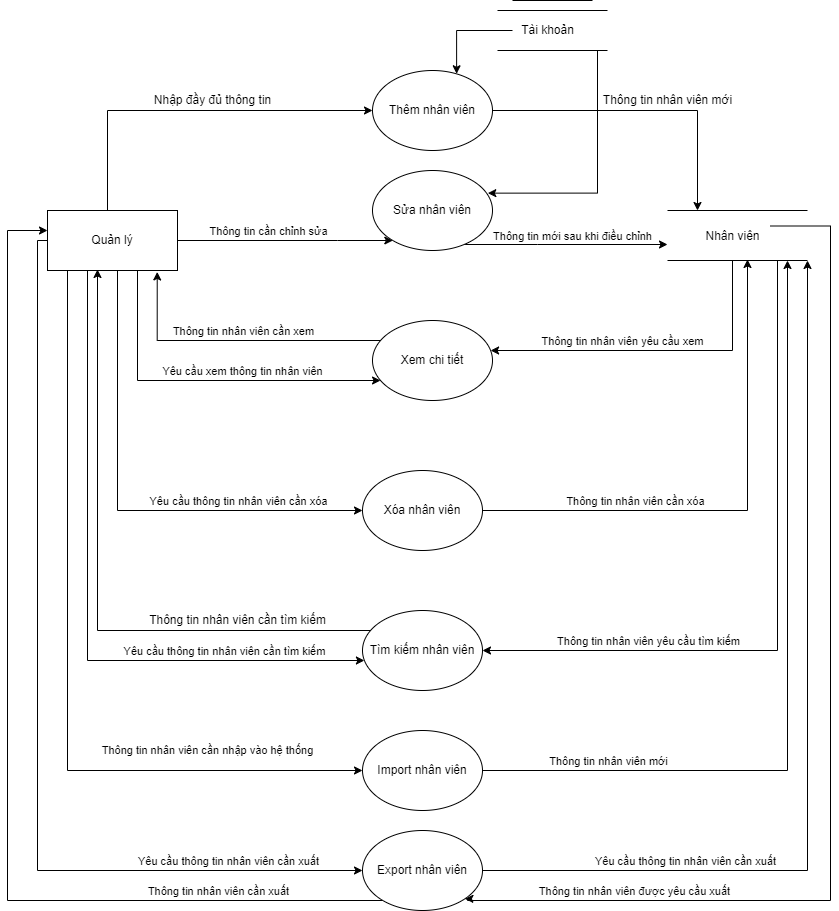

The diagram above was exported from draw.io. Its source (the exported page's mxGraphModel, read from the mxfile embedded in the PNG):
<mxGraphModel dx="1038" dy="539" grid="1" gridSize="10" guides="1" tooltips="1" connect="1" arrows="1" fold="1" page="1" pageScale="1" pageWidth="850" pageHeight="1100" math="0" shadow="0" extFonts="Permanent Marker^https://fonts.googleapis.com/css?family=Permanent+Marker">
  <root>
    <mxCell id="0" />
    <mxCell id="1" parent="0" />
    <mxCell id="qpPjTsfXtciJ6-ruc6eX-25" style="edgeStyle=orthogonalEdgeStyle;rounded=0;orthogonalLoop=1;jettySize=auto;html=1;" parent="1" source="qpPjTsfXtciJ6-ruc6eX-1" target="qpPjTsfXtciJ6-ruc6eX-5" edge="1">
      <mxGeometry relative="1" as="geometry">
        <Array as="points">
          <mxPoint x="110" y="140" />
        </Array>
      </mxGeometry>
    </mxCell>
    <mxCell id="qpPjTsfXtciJ6-ruc6eX-33" style="edgeStyle=orthogonalEdgeStyle;rounded=0;orthogonalLoop=1;jettySize=auto;html=1;" parent="1" source="qpPjTsfXtciJ6-ruc6eX-1" target="qpPjTsfXtciJ6-ruc6eX-6" edge="1">
      <mxGeometry relative="1" as="geometry">
        <Array as="points">
          <mxPoint x="340" y="270" />
          <mxPoint x="340" y="270" />
        </Array>
      </mxGeometry>
    </mxCell>
    <mxCell id="qpPjTsfXtciJ6-ruc6eX-34" value="Thông tin cần chỉnh sửa" style="edgeLabel;html=1;align=center;verticalAlign=middle;resizable=0;points=[];" parent="qpPjTsfXtciJ6-ruc6eX-33" vertex="1" connectable="0">
      <mxGeometry x="-0.1941" relative="1" as="geometry">
        <mxPoint x="3" y="-10" as="offset" />
      </mxGeometry>
    </mxCell>
    <mxCell id="qpPjTsfXtciJ6-ruc6eX-37" style="edgeStyle=orthogonalEdgeStyle;rounded=0;orthogonalLoop=1;jettySize=auto;html=1;" parent="1" source="qpPjTsfXtciJ6-ruc6eX-1" target="qpPjTsfXtciJ6-ruc6eX-9" edge="1">
      <mxGeometry relative="1" as="geometry">
        <Array as="points">
          <mxPoint x="140" y="410" />
        </Array>
      </mxGeometry>
    </mxCell>
    <mxCell id="qpPjTsfXtciJ6-ruc6eX-38" value="Yêu cầu xem thông tin nhân viên" style="edgeLabel;html=1;align=center;verticalAlign=middle;resizable=0;points=[];" parent="qpPjTsfXtciJ6-ruc6eX-37" vertex="1" connectable="0">
      <mxGeometry x="-0.1237" relative="1" as="geometry">
        <mxPoint x="59" y="-10" as="offset" />
      </mxGeometry>
    </mxCell>
    <mxCell id="qpPjTsfXtciJ6-ruc6eX-43" style="edgeStyle=orthogonalEdgeStyle;rounded=0;orthogonalLoop=1;jettySize=auto;html=1;" parent="1" source="qpPjTsfXtciJ6-ruc6eX-1" target="qpPjTsfXtciJ6-ruc6eX-7" edge="1">
      <mxGeometry relative="1" as="geometry">
        <Array as="points">
          <mxPoint x="120" y="540" />
        </Array>
      </mxGeometry>
    </mxCell>
    <mxCell id="qpPjTsfXtciJ6-ruc6eX-44" value="Yêu cầu thông tin nhân viên cần xóa" style="edgeLabel;html=1;align=center;verticalAlign=middle;resizable=0;points=[];" parent="qpPjTsfXtciJ6-ruc6eX-43" vertex="1" connectable="0">
      <mxGeometry x="0.4927" relative="1" as="geometry">
        <mxPoint x="-2" y="-10" as="offset" />
      </mxGeometry>
    </mxCell>
    <mxCell id="qpPjTsfXtciJ6-ruc6eX-47" style="edgeStyle=orthogonalEdgeStyle;rounded=0;orthogonalLoop=1;jettySize=auto;html=1;" parent="1" source="qpPjTsfXtciJ6-ruc6eX-1" target="qpPjTsfXtciJ6-ruc6eX-8" edge="1">
      <mxGeometry relative="1" as="geometry">
        <Array as="points">
          <mxPoint x="90" y="690" />
        </Array>
      </mxGeometry>
    </mxCell>
    <mxCell id="qpPjTsfXtciJ6-ruc6eX-48" value="Yêu cầu thông tin nhân viên cần tìm kiếm" style="edgeLabel;html=1;align=center;verticalAlign=middle;resizable=0;points=[];" parent="qpPjTsfXtciJ6-ruc6eX-47" vertex="1" connectable="0">
      <mxGeometry x="0.6061" y="-2" relative="1" as="geometry">
        <mxPoint x="-10" y="-12" as="offset" />
      </mxGeometry>
    </mxCell>
    <mxCell id="R-auny97bDGTehmVkG5V-3" value="Thông tin nhân viên cần nhập vào hệ thống" style="edgeStyle=orthogonalEdgeStyle;rounded=0;orthogonalLoop=1;jettySize=auto;html=1;" parent="1" source="qpPjTsfXtciJ6-ruc6eX-1" target="R-auny97bDGTehmVkG5V-1" edge="1">
      <mxGeometry x="0.6101" y="20" relative="1" as="geometry">
        <Array as="points">
          <mxPoint x="70" y="800" />
        </Array>
        <mxPoint as="offset" />
      </mxGeometry>
    </mxCell>
    <mxCell id="R-auny97bDGTehmVkG5V-6" style="edgeStyle=orthogonalEdgeStyle;rounded=0;orthogonalLoop=1;jettySize=auto;html=1;" parent="1" source="qpPjTsfXtciJ6-ruc6eX-1" target="R-auny97bDGTehmVkG5V-2" edge="1">
      <mxGeometry relative="1" as="geometry">
        <Array as="points">
          <mxPoint x="40" y="270" />
          <mxPoint x="40" y="900" />
        </Array>
      </mxGeometry>
    </mxCell>
    <mxCell id="R-auny97bDGTehmVkG5V-7" value="Yêu cầu thông tin nhân viên cần xuất" style="edgeLabel;html=1;align=center;verticalAlign=middle;resizable=0;points=[];" parent="R-auny97bDGTehmVkG5V-6" vertex="1" connectable="0">
      <mxGeometry x="0.6924" y="3" relative="1" as="geometry">
        <mxPoint x="13" y="-7" as="offset" />
      </mxGeometry>
    </mxCell>
    <mxCell id="qpPjTsfXtciJ6-ruc6eX-1" value="Quản lý" style="rounded=0;whiteSpace=wrap;html=1;" parent="1" vertex="1">
      <mxGeometry x="50" y="240" width="130" height="60" as="geometry" />
    </mxCell>
    <mxCell id="qpPjTsfXtciJ6-ruc6eX-2" value="" style="endArrow=none;html=1;rounded=0;" parent="1" edge="1">
      <mxGeometry width="50" height="50" relative="1" as="geometry">
        <mxPoint x="670" y="240" as="sourcePoint" />
        <mxPoint x="810" y="240" as="targetPoint" />
      </mxGeometry>
    </mxCell>
    <mxCell id="qpPjTsfXtciJ6-ruc6eX-3" value="" style="endArrow=none;html=1;rounded=0;" parent="1" edge="1">
      <mxGeometry width="50" height="50" relative="1" as="geometry">
        <mxPoint x="670" y="290" as="sourcePoint" />
        <mxPoint x="790" y="290" as="targetPoint" />
      </mxGeometry>
    </mxCell>
    <mxCell id="qpPjTsfXtciJ6-ruc6eX-39" style="edgeStyle=orthogonalEdgeStyle;rounded=0;orthogonalLoop=1;jettySize=auto;html=1;" parent="1" target="qpPjTsfXtciJ6-ruc6eX-9" edge="1">
      <mxGeometry relative="1" as="geometry">
        <mxPoint x="735" y="290" as="sourcePoint" />
        <Array as="points">
          <mxPoint x="735" y="380" />
        </Array>
      </mxGeometry>
    </mxCell>
    <mxCell id="qpPjTsfXtciJ6-ruc6eX-40" value="Thông tin nhân viên yêu cầu xem" style="edgeLabel;html=1;align=center;verticalAlign=middle;resizable=0;points=[];" parent="qpPjTsfXtciJ6-ruc6eX-39" vertex="1" connectable="0">
      <mxGeometry x="0.1471" relative="1" as="geometry">
        <mxPoint x="-11" y="-10" as="offset" />
      </mxGeometry>
    </mxCell>
    <mxCell id="qpPjTsfXtciJ6-ruc6eX-51" style="edgeStyle=orthogonalEdgeStyle;rounded=0;orthogonalLoop=1;jettySize=auto;html=1;" parent="1" target="qpPjTsfXtciJ6-ruc6eX-8" edge="1">
      <mxGeometry relative="1" as="geometry">
        <mxPoint x="810" y="290" as="sourcePoint" />
        <Array as="points">
          <mxPoint x="780" y="290" />
          <mxPoint x="780" y="680" />
        </Array>
      </mxGeometry>
    </mxCell>
    <mxCell id="qpPjTsfXtciJ6-ruc6eX-52" value="Thông tin nhân viên yêu cầu tìm kiếm" style="edgeLabel;html=1;align=center;verticalAlign=middle;resizable=0;points=[];" parent="qpPjTsfXtciJ6-ruc6eX-51" vertex="1" connectable="0">
      <mxGeometry x="0.46" y="-4" relative="1" as="geometry">
        <mxPoint x="-28" y="-6" as="offset" />
      </mxGeometry>
    </mxCell>
    <mxCell id="R-auny97bDGTehmVkG5V-10" style="edgeStyle=orthogonalEdgeStyle;rounded=0;orthogonalLoop=1;jettySize=auto;html=1;entryX=1;entryY=1;entryDx=0;entryDy=0;" parent="1" target="R-auny97bDGTehmVkG5V-2" edge="1">
      <mxGeometry relative="1" as="geometry">
        <mxPoint x="772.6" y="255.5" as="sourcePoint" />
        <mxPoint x="470.02640687119276" y="918.2842712474619" as="targetPoint" />
        <Array as="points">
          <mxPoint x="833" y="256" />
          <mxPoint x="833" y="930" />
          <mxPoint x="470" y="930" />
          <mxPoint x="470" y="928" />
        </Array>
      </mxGeometry>
    </mxCell>
    <mxCell id="R-auny97bDGTehmVkG5V-11" value="Thông tin nhân viên được yêu cầu xuất" style="edgeLabel;html=1;align=center;verticalAlign=middle;resizable=0;points=[];" parent="R-auny97bDGTehmVkG5V-10" vertex="1" connectable="0">
      <mxGeometry x="0.6901" relative="1" as="geometry">
        <mxPoint y="-10" as="offset" />
      </mxGeometry>
    </mxCell>
    <mxCell id="qpPjTsfXtciJ6-ruc6eX-4" value="Nhân viên" style="text;html=1;align=center;verticalAlign=middle;resizable=0;points=[];autosize=1;strokeColor=none;fillColor=none;" parent="1" vertex="1">
      <mxGeometry x="700" y="255.5" width="70" height="20" as="geometry" />
    </mxCell>
    <mxCell id="qpPjTsfXtciJ6-ruc6eX-31" style="edgeStyle=orthogonalEdgeStyle;rounded=0;orthogonalLoop=1;jettySize=auto;html=1;" parent="1" source="qpPjTsfXtciJ6-ruc6eX-5" edge="1">
      <mxGeometry relative="1" as="geometry">
        <mxPoint x="700" y="240" as="targetPoint" />
      </mxGeometry>
    </mxCell>
    <mxCell id="qpPjTsfXtciJ6-ruc6eX-5" value="Thêm nhân viên" style="ellipse;whiteSpace=wrap;html=1;" parent="1" vertex="1">
      <mxGeometry x="375" y="100" width="120" height="80" as="geometry" />
    </mxCell>
    <mxCell id="qpPjTsfXtciJ6-ruc6eX-35" style="edgeStyle=orthogonalEdgeStyle;rounded=0;orthogonalLoop=1;jettySize=auto;html=1;" parent="1" source="qpPjTsfXtciJ6-ruc6eX-6" edge="1">
      <mxGeometry relative="1" as="geometry">
        <mxPoint x="670" y="274" as="targetPoint" />
        <Array as="points">
          <mxPoint x="540" y="274" />
          <mxPoint x="540" y="274" />
        </Array>
      </mxGeometry>
    </mxCell>
    <mxCell id="qpPjTsfXtciJ6-ruc6eX-36" value="Thông tin mới sau khi điều chỉnh" style="edgeLabel;html=1;align=center;verticalAlign=middle;resizable=0;points=[];" parent="qpPjTsfXtciJ6-ruc6eX-35" vertex="1" connectable="0">
      <mxGeometry x="-0.0855" y="2" relative="1" as="geometry">
        <mxPoint x="15" y="-7" as="offset" />
      </mxGeometry>
    </mxCell>
    <mxCell id="qpPjTsfXtciJ6-ruc6eX-6" value="Sửa nhân viên" style="ellipse;whiteSpace=wrap;html=1;" parent="1" vertex="1">
      <mxGeometry x="375" y="200" width="120" height="80" as="geometry" />
    </mxCell>
    <mxCell id="qpPjTsfXtciJ6-ruc6eX-45" style="edgeStyle=orthogonalEdgeStyle;rounded=0;orthogonalLoop=1;jettySize=auto;html=1;" parent="1" source="qpPjTsfXtciJ6-ruc6eX-7" edge="1">
      <mxGeometry relative="1" as="geometry">
        <mxPoint x="750" y="289" as="targetPoint" />
        <Array as="points">
          <mxPoint x="750" y="540" />
          <mxPoint x="750" y="289" />
        </Array>
      </mxGeometry>
    </mxCell>
    <mxCell id="qpPjTsfXtciJ6-ruc6eX-46" value="Thông tin nhân viên cần xóa" style="edgeLabel;html=1;align=center;verticalAlign=middle;resizable=0;points=[];" parent="qpPjTsfXtciJ6-ruc6eX-45" vertex="1" connectable="0">
      <mxGeometry x="-0.6936" y="-2" relative="1" as="geometry">
        <mxPoint x="73" y="-12" as="offset" />
      </mxGeometry>
    </mxCell>
    <mxCell id="qpPjTsfXtciJ6-ruc6eX-7" value="Xóa nhân viên" style="ellipse;whiteSpace=wrap;html=1;" parent="1" vertex="1">
      <mxGeometry x="365" y="500" width="120" height="80" as="geometry" />
    </mxCell>
    <mxCell id="qpPjTsfXtciJ6-ruc6eX-53" style="edgeStyle=orthogonalEdgeStyle;rounded=0;orthogonalLoop=1;jettySize=auto;html=1;" parent="1" source="qpPjTsfXtciJ6-ruc6eX-8" edge="1">
      <mxGeometry relative="1" as="geometry">
        <mxPoint x="100" y="299" as="targetPoint" />
        <Array as="points">
          <mxPoint x="100" y="660" />
          <mxPoint x="100" y="299" />
        </Array>
      </mxGeometry>
    </mxCell>
    <mxCell id="qpPjTsfXtciJ6-ruc6eX-8" value="Tìm kiếm nhân viên" style="ellipse;whiteSpace=wrap;html=1;" parent="1" vertex="1">
      <mxGeometry x="365" y="640" width="120" height="80" as="geometry" />
    </mxCell>
    <mxCell id="qpPjTsfXtciJ6-ruc6eX-41" style="edgeStyle=orthogonalEdgeStyle;rounded=0;orthogonalLoop=1;jettySize=auto;html=1;entryX=0.844;entryY=1.024;entryDx=0;entryDy=0;entryPerimeter=0;" parent="1" source="qpPjTsfXtciJ6-ruc6eX-9" target="qpPjTsfXtciJ6-ruc6eX-1" edge="1">
      <mxGeometry relative="1" as="geometry">
        <Array as="points">
          <mxPoint x="160" y="370" />
          <mxPoint x="160" y="301" />
        </Array>
      </mxGeometry>
    </mxCell>
    <mxCell id="qpPjTsfXtciJ6-ruc6eX-42" value="Thông tin nhân viên cần xem" style="edgeLabel;html=1;align=center;verticalAlign=middle;resizable=0;points=[];" parent="qpPjTsfXtciJ6-ruc6eX-41" vertex="1" connectable="0">
      <mxGeometry x="-0.0522" y="-1" relative="1" as="geometry">
        <mxPoint y="-9" as="offset" />
      </mxGeometry>
    </mxCell>
    <mxCell id="qpPjTsfXtciJ6-ruc6eX-9" value="Xem chi tiết" style="ellipse;whiteSpace=wrap;html=1;" parent="1" vertex="1">
      <mxGeometry x="375" y="350" width="120" height="80" as="geometry" />
    </mxCell>
    <mxCell id="qpPjTsfXtciJ6-ruc6eX-13" value="" style="endArrow=none;html=1;rounded=0;" parent="1" edge="1">
      <mxGeometry width="50" height="50" relative="1" as="geometry">
        <mxPoint x="500" y="80.00000000000001" as="sourcePoint" />
        <mxPoint x="610" y="80" as="targetPoint" />
      </mxGeometry>
    </mxCell>
    <mxCell id="qpPjTsfXtciJ6-ruc6eX-14" value="" style="endArrow=none;html=1;rounded=0;" parent="1" edge="1">
      <mxGeometry width="50" height="50" relative="1" as="geometry">
        <mxPoint x="500" y="40.000000000000014" as="sourcePoint" />
        <mxPoint x="610" y="40" as="targetPoint" />
      </mxGeometry>
    </mxCell>
    <mxCell id="qpPjTsfXtciJ6-ruc6eX-29" style="edgeStyle=orthogonalEdgeStyle;rounded=0;orthogonalLoop=1;jettySize=auto;html=1;entryX=0.961;entryY=0.283;entryDx=0;entryDy=0;entryPerimeter=0;" parent="1" target="qpPjTsfXtciJ6-ruc6eX-6" edge="1">
      <mxGeometry relative="1" as="geometry">
        <mxPoint x="600" y="80" as="sourcePoint" />
        <Array as="points">
          <mxPoint x="600" y="223" />
        </Array>
      </mxGeometry>
    </mxCell>
    <mxCell id="qpPjTsfXtciJ6-ruc6eX-30" style="edgeStyle=orthogonalEdgeStyle;rounded=0;orthogonalLoop=1;jettySize=auto;html=1;entryX=0.701;entryY=0.041;entryDx=0;entryDy=0;entryPerimeter=0;" parent="1" source="qpPjTsfXtciJ6-ruc6eX-15" target="qpPjTsfXtciJ6-ruc6eX-5" edge="1">
      <mxGeometry relative="1" as="geometry" />
    </mxCell>
    <mxCell id="qpPjTsfXtciJ6-ruc6eX-15" value="Tài khoản" style="text;html=1;align=center;verticalAlign=middle;resizable=0;points=[];autosize=1;strokeColor=none;fillColor=none;" parent="1" vertex="1">
      <mxGeometry x="515" y="50.000000000000014" width="70" height="20" as="geometry" />
    </mxCell>
    <mxCell id="qpPjTsfXtciJ6-ruc6eX-26" value="Nhập đầy đủ thông tin" style="text;html=1;align=center;verticalAlign=middle;resizable=0;points=[];autosize=1;strokeColor=none;fillColor=none;" parent="1" vertex="1">
      <mxGeometry x="150" y="120" width="130" height="20" as="geometry" />
    </mxCell>
    <mxCell id="qpPjTsfXtciJ6-ruc6eX-32" value="Thông tin nhân viên mới" style="text;html=1;align=center;verticalAlign=middle;resizable=0;points=[];autosize=1;strokeColor=none;fillColor=none;" parent="1" vertex="1">
      <mxGeometry x="595" y="120" width="150" height="20" as="geometry" />
    </mxCell>
    <mxCell id="qpPjTsfXtciJ6-ruc6eX-54" value="Thông tin nhân viên cần tìm kiếm" style="text;html=1;align=center;verticalAlign=middle;resizable=0;points=[];autosize=1;strokeColor=none;fillColor=none;" parent="1" vertex="1">
      <mxGeometry x="145" y="640" width="190" height="20" as="geometry" />
    </mxCell>
    <mxCell id="qpPjTsfXtciJ6-ruc6eX-57" value="" style="endArrow=none;html=1;rounded=0;" parent="1" edge="1">
      <mxGeometry width="50" height="50" relative="1" as="geometry">
        <mxPoint x="515" y="30" as="sourcePoint" />
        <mxPoint x="595" y="30" as="targetPoint" />
      </mxGeometry>
    </mxCell>
    <mxCell id="R-auny97bDGTehmVkG5V-4" style="edgeStyle=orthogonalEdgeStyle;rounded=0;orthogonalLoop=1;jettySize=auto;html=1;" parent="1" source="R-auny97bDGTehmVkG5V-1" edge="1">
      <mxGeometry relative="1" as="geometry">
        <mxPoint x="790" y="290" as="targetPoint" />
      </mxGeometry>
    </mxCell>
    <mxCell id="R-auny97bDGTehmVkG5V-5" value="Thông tin nhân viên mới" style="edgeLabel;html=1;align=center;verticalAlign=middle;resizable=0;points=[];" parent="R-auny97bDGTehmVkG5V-4" vertex="1" connectable="0">
      <mxGeometry x="-0.6923" y="1" relative="1" as="geometry">
        <mxPoint y="-9" as="offset" />
      </mxGeometry>
    </mxCell>
    <mxCell id="R-auny97bDGTehmVkG5V-1" value="Import nhân viên" style="ellipse;whiteSpace=wrap;html=1;" parent="1" vertex="1">
      <mxGeometry x="365" y="760" width="120" height="80" as="geometry" />
    </mxCell>
    <mxCell id="R-auny97bDGTehmVkG5V-8" style="edgeStyle=orthogonalEdgeStyle;rounded=0;orthogonalLoop=1;jettySize=auto;html=1;" parent="1" source="R-auny97bDGTehmVkG5V-2" edge="1">
      <mxGeometry relative="1" as="geometry">
        <mxPoint x="810" y="290" as="targetPoint" />
      </mxGeometry>
    </mxCell>
    <mxCell id="R-auny97bDGTehmVkG5V-9" value="Yêu cầu thông tin nhân viên cần xuất" style="edgeLabel;html=1;align=center;verticalAlign=middle;resizable=0;points=[];" parent="R-auny97bDGTehmVkG5V-8" vertex="1" connectable="0">
      <mxGeometry x="-0.5688" y="-4" relative="1" as="geometry">
        <mxPoint y="-14" as="offset" />
      </mxGeometry>
    </mxCell>
    <mxCell id="R-auny97bDGTehmVkG5V-12" style="edgeStyle=orthogonalEdgeStyle;rounded=0;orthogonalLoop=1;jettySize=auto;html=1;" parent="1" source="R-auny97bDGTehmVkG5V-2" target="qpPjTsfXtciJ6-ruc6eX-1" edge="1">
      <mxGeometry relative="1" as="geometry">
        <Array as="points">
          <mxPoint x="10" y="930" />
          <mxPoint x="10" y="260" />
        </Array>
      </mxGeometry>
    </mxCell>
    <mxCell id="R-auny97bDGTehmVkG5V-13" value="Thông tin nhân viên cần xuất" style="edgeLabel;html=1;align=center;verticalAlign=middle;resizable=0;points=[];" parent="R-auny97bDGTehmVkG5V-12" vertex="1" connectable="0">
      <mxGeometry x="-0.5168" y="3" relative="1" as="geometry">
        <mxPoint x="97" y="-13" as="offset" />
      </mxGeometry>
    </mxCell>
    <mxCell id="R-auny97bDGTehmVkG5V-2" value="Export nhân viên" style="ellipse;whiteSpace=wrap;html=1;" parent="1" vertex="1">
      <mxGeometry x="365" y="860" width="120" height="80" as="geometry" />
    </mxCell>
  </root>
</mxGraphModel>